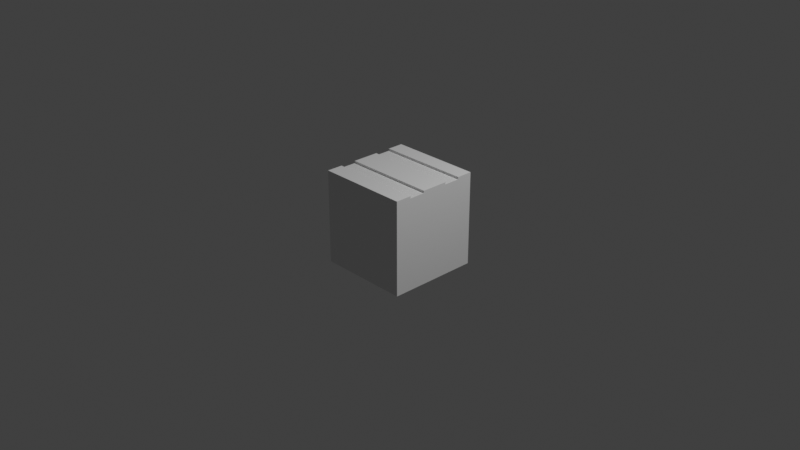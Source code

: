 # Source: tilled_soil.blend  (saved by Blender 3.0.42; exported with 4.5.12 LTS)
import bpy
from mathutils import Matrix  # noqa: F401  (used for matrix-valued properties, if any)

bpy.ops.wm.read_factory_settings(use_empty=True)
scene = bpy.context.scene
scene.name = 'Scene'

# ---- collections
col_collection = bpy.data.collections.new('Collection'); scene.collection.children.link(col_collection)

# ---- materials (node trees are filled in below, after node groups)
mat_material = bpy.data.materials.new('Material')
mat_material.alpha_threshold = 0.0
mat_material.use_transparent_shadow = False
mat_material.line_color = (0.0, 0.0, 0.0, 1.0)

# ---- material node trees
mat_material.use_nodes = True; mat_material.node_tree.nodes.clear()
_N = mat_material.node_tree.nodes; _L = mat_material.node_tree.links
n0 = _N.new('ShaderNodeOutputMaterial'); n0.name = 'Material Output'; n0.location = (300, 300)
n1 = _N.new('ShaderNodeBsdfPrincipled'); n1.name = 'Principled BSDF'; n1.location = (10, 300)
n1.distribution = 'GGX'
n1.subsurface_method = 'RANDOM_WALK_SKIN'
n1.inputs[2].default_value = 0.4
n1.inputs[3].default_value = 1.45
n1.inputs[27].default_value = (0.0, 0.0, 0.0, 1.0)
n1.inputs[28].default_value = 1.0
_L.new(n1.outputs[0], n0.inputs[0])
n0.is_active_output = True

# ---- world
world_world = bpy.data.worlds.new('World'); scene.world = world_world
world_world.use_nodes = True; world_world.node_tree.nodes.clear()
_N = world_world.node_tree.nodes; _L = world_world.node_tree.links
n0 = _N.new('ShaderNodeOutputWorld'); n0.name = 'World Output'; n0.location = (300, 300)
n1 = _N.new('ShaderNodeBackground'); n1.name = 'Background'; n1.location = (10, 300)
n1.inputs[0].default_value = (0.05088, 0.05088, 0.05088, 1.0)
_L.new(n1.outputs[0], n0.inputs[0])
n0.is_active_output = True
world_world.color = (0.05088, 0.05088, 0.05088)
world_world.use_sun_shadow = False
world_world.sun_shadow_jitter_overblur = 0.0

# ---- cameras
cam_camera = bpy.data.cameras.new('Camera')
cam_camera.clip_end = 100.0
cam_camera.ortho_scale = 7.314

# ---- lights
light_light = bpy.data.lights.new('Light', 'POINT')
light_light.transmission_factor = 0.0
light_light.energy = 1000.0
light_light.shadow_soft_size = 0.1
light_light.shadow_maximum_resolution = 0.006
light_light.use_absolute_resolution = True

# ---- meshes
me_cube = bpy.data.meshes.new('Cube')
me_cube.from_pydata([(1.0, 1.0, 1.0), (1.0, 1.0, -1.0), (1.0, -1.0, 1.0), (1.0, -1.0, -1.0), (-1.0, 1.0, 1.0), (-1.0, 1.0, -1.0), (-1.0, -1.0, 1.0), (-1.0, -1.0, -1.0), (1.0, 0.6471, 1.0), (1.0, 0.2941, 1.0), (1.0, -0.2941, 1.0), (1.0, -0.6471, 1.0), (-1.0, -0.6471, 1.0), (-1.0, -0.2941, 1.0), (-1.0, 0.2941, 1.0), (-1.0, 0.6471, 1.0), (1.0, -1.0, 1.048), (-1.0, -1.0, 1.048), (-1.0, 1.0, 1.048), (1.0, 1.0, 1.048), (1.0, 0.6471, 1.048), (1.0, 0.2941, 1.048), (1.0, -0.2941, 1.048), (1.0, -0.6471, 1.048), (-1.0, -0.6471, 1.048), (-1.0, -0.2941, 1.048), (-1.0, 0.2941, 1.048), (-1.0, 0.6471, 1.048)], [], [(6, 17, 24, 12), (2, 16, 17, 6, 7, 3), (8, 9, 10, 11, 2, 3, 1, 0), (3, 7, 5, 1), (15, 4, 5, 7, 6, 12, 13, 14), (15, 27, 18, 4), (15, 8, 20, 27), (14, 9, 8, 15), (12, 11, 10, 13), (11, 12, 24, 23), (17, 16, 23, 24), (27, 20, 19, 18), (25, 22, 21, 26), (9, 21, 22, 10), (8, 0, 19, 20), (2, 11, 23, 16), (9, 14, 26, 21), (14, 13, 25, 26), (13, 10, 22, 25), (4, 18, 19, 0, 1, 5)])
_uv = me_cube.uv_layers.new(name='UVMap')
_uv.uv.foreach_set('vector', [0.5116, 0.9884, 0.5116, 1.0, 0.5978, 1.0, 0.5978, 0.9884, 1.0, 0.9884, 1.0, 1.0, 0.5116, 1.0, 0.5116, 0.9884, 0.5116, 0.5, 1.0, 0.5, 0.9138, 0.9884, 0.8276, 0.9884, 0.684, 0.9884, 0.5978, 0.9884, 0.5116, 0.9884, 0.5116, 0.5, 1.0, 0.5, 1.0, 0.9884, 0.5, 0.0, 0.0, 0.0, 0.0, 0.5, 0.5, 0.5, 0.9138, 0.9884, 1.0, 0.9884, 1.0, 0.5, 0.5116, 0.5, 0.5116, 0.9884, 0.5978, 0.9884, 0.684, 0.9884, 0.8276, 0.9884, 0.9138, 0.9884, 0.9138, 1.0, 1.0, 1.0, 1.0, 0.9884, 0.527, 0.9881, 1.0, 0.9881, 1.0, 1.0, 0.527, 1.0, 0.0, 0.8235, 0.5, 0.8235, 0.5, 0.9118, 0.0, 0.9118, 0.0, 0.5882, 0.5, 0.5882, 0.5, 0.6765, 0.0, 0.6765, 1.0, 0.9881, 0.527, 0.9881, 0.527, 1.0, 1.0, 1.0, 0.0, 0.5, 0.5, 0.5, 0.5, 0.5882, 0.0, 0.5882, 0.0, 0.9118, 0.5, 0.9118, 0.5, 1.0, 0.0, 1.0, 0.0, 0.6765, 0.5, 0.6765, 0.5, 0.8235, 0.0, 0.8235, 0.8276, 0.9884, 0.8276, 1.0, 0.684, 1.0, 0.684, 0.9884, 0.9138, 0.9884, 1.0, 0.9884, 1.0, 1.0, 0.9138, 1.0, 0.5116, 0.9884, 0.5978, 0.9884, 0.5978, 1.0, 0.5116, 1.0, 1.0, 0.9881, 0.527, 0.9881, 0.527, 1.0, 1.0, 1.0, 0.8276, 0.9884, 0.684, 0.9884, 0.684, 1.0, 0.8276, 1.0, 0.527, 0.9881, 1.0, 0.9881, 1.0, 1.0, 0.527, 1.0, 0.5116, 0.9884, 0.5116, 1.0, 1.0, 1.0, 1.0, 0.9884, 1.0, 0.5, 0.5116, 0.5])
me_cube.materials.append(mat_material)
me_cube.use_remesh_preserve_volume = False
me_cube.use_remesh_preserve_attributes = False
me_cube.use_mirror_vertex_groups = False
me_cube.update()

# ---- objects
ob_cube = bpy.data.objects.new('Cube', me_cube)
ob_light = bpy.data.objects.new('Light', light_light)
ob_camera = bpy.data.objects.new('Camera', cam_camera)

# ---- transforms, parenting, visibility, modifiers, constraints
ob_cube.location = (0.0, 0.0, 0.0)
ob_cube.scale = (0.5, 0.5, 0.5)
ob_cube.lock_rotations_4d = False
ob_cube.empty_display_type = 'ARROWS'
ob_cube.lineart.crease_threshold = 0.0
ob_light.location = (4.076, 1.005, 5.904)
ob_light.rotation_euler = (0.6503, 0.05522, 1.866)
ob_light.lock_rotations_4d = False
ob_light.empty_display_type = 'ARROWS'
ob_light.color = (0.0, 0.0, 0.0, 0.0)
ob_light.lineart.crease_threshold = 0.0
ob_camera.location = (7.359, -6.926, 4.958)
ob_camera.rotation_euler = (1.109, 0.0, 0.8149)
ob_camera.lock_rotations_4d = False
ob_camera.empty_display_type = 'ARROWS'
ob_camera.color = (0.0, 0.0, 0.0, 0.0)
ob_camera.display_type = 'WIRE'
ob_camera.lineart.crease_threshold = 0.0

# ---- collection membership
col_collection.objects.link(ob_cube)
col_collection.objects.link(ob_light)
col_collection.objects.link(ob_camera)

# ---- scene / render settings (as saved in the file)
scene.camera = ob_camera
scene.frame_start = 1; scene.frame_end = 250; scene.frame_set(1)
scene.render.engine = 'BLENDER_EEVEE_NEXT'
scene.cycles.sampling_pattern = 'TABULATED_SOBOL'
scene.cycles.use_light_tree = False
scene.view_settings.view_transform = 'Standard'
bpy.context.view_layer.update()
